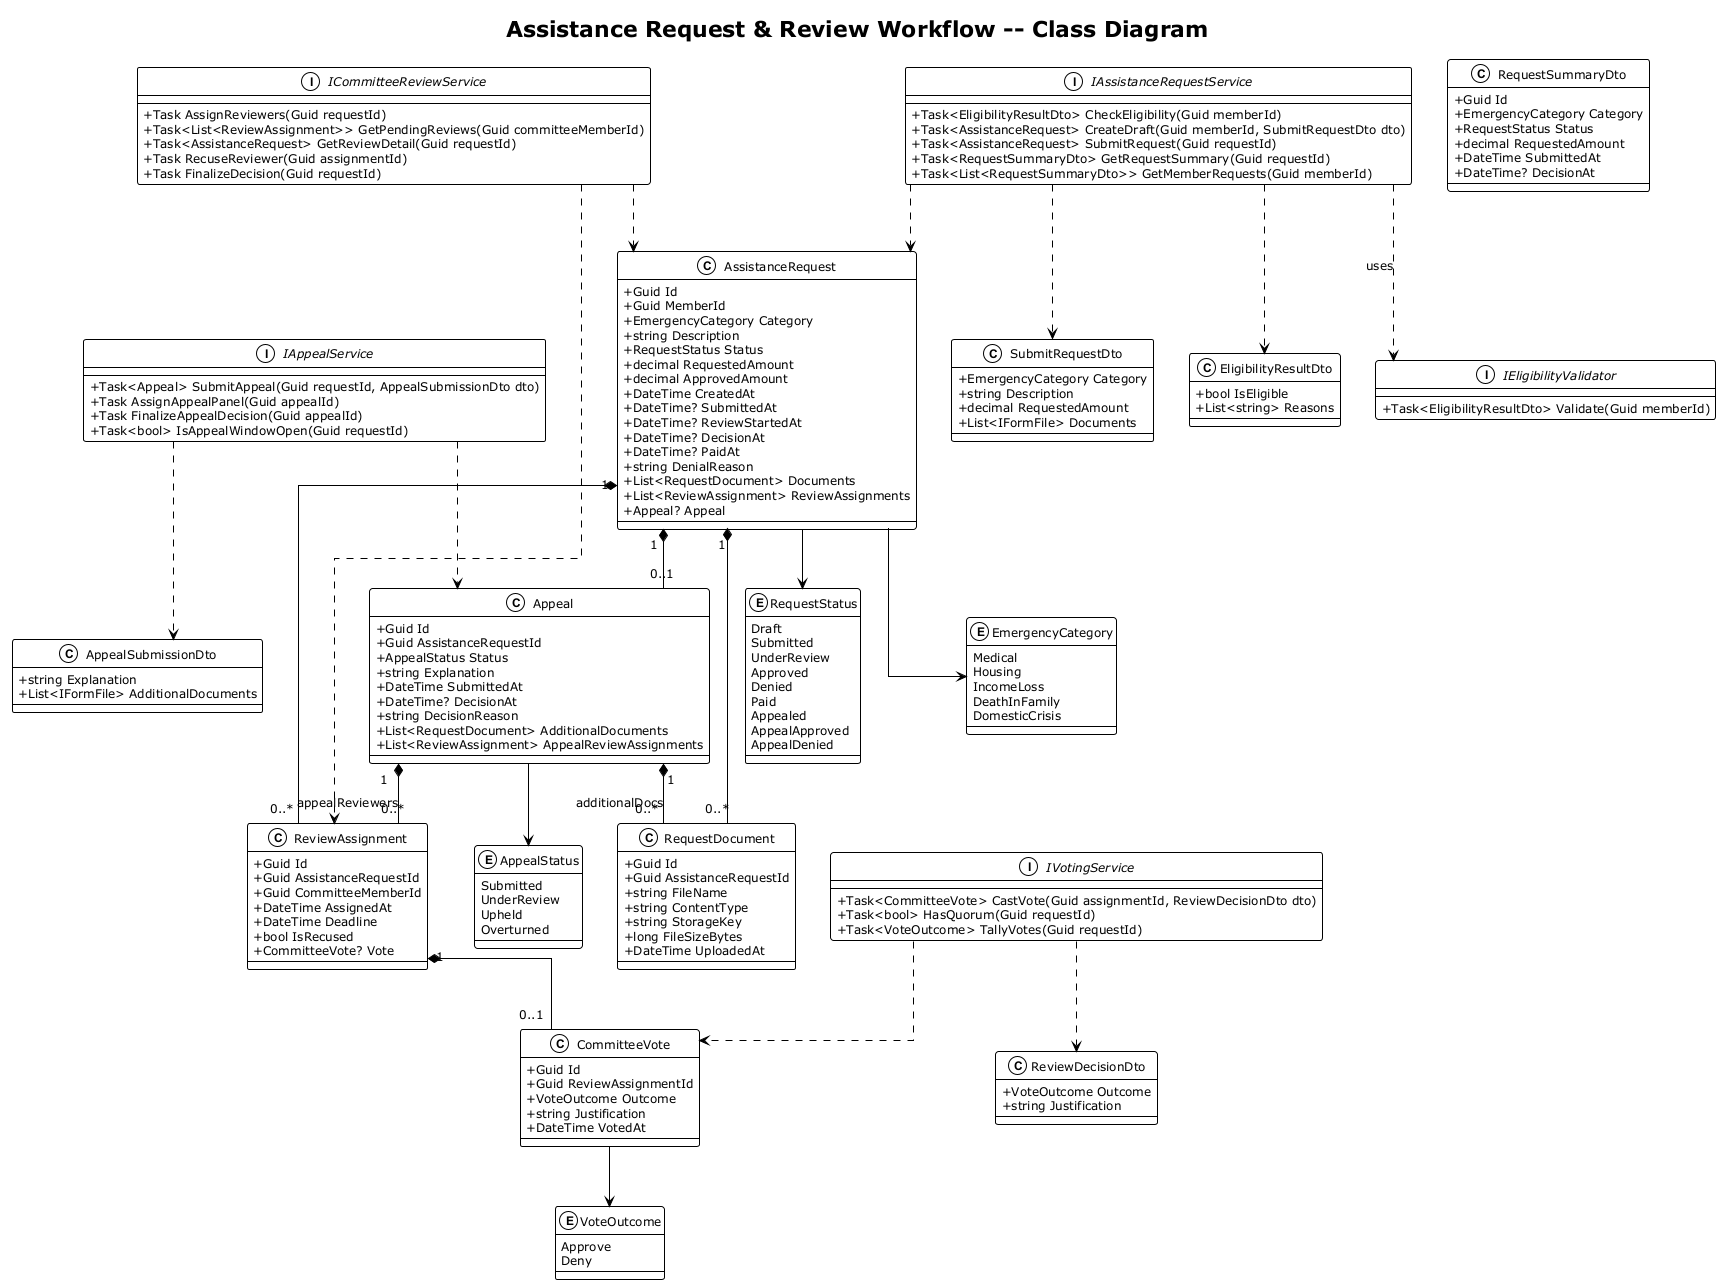

The diagram above was rendered by PlantUML. Its source (embedded in the PNG):
@startuml class-diagram
!theme plain
skinparam linetype ortho
skinparam classAttributeIconSize 0
skinparam classFontSize 13
skinparam defaultFontSize 12

title Assistance Request & Review Workflow -- Class Diagram

' ──────────────────────────────────────────────
'  ENUMERATIONS
' ──────────────────────────────────────────────

enum EmergencyCategory {
    Medical
    Housing
    IncomeLoss
    DeathInFamily
    DomesticCrisis
}

enum RequestStatus {
    Draft
    Submitted
    UnderReview
    Approved
    Denied
    Paid
    Appealed
    AppealApproved
    AppealDenied
}

enum VoteOutcome {
    Approve
    Deny
}

enum AppealStatus {
    Submitted
    UnderReview
    Upheld
    Overturned
}

' ──────────────────────────────────────────────
'  DOMAIN ENTITIES
' ──────────────────────────────────────────────

class AssistanceRequest {
    +Guid Id
    +Guid MemberId
    +EmergencyCategory Category
    +string Description
    +RequestStatus Status
    +decimal RequestedAmount
    +decimal ApprovedAmount
    +DateTime CreatedAt
    +DateTime? SubmittedAt
    +DateTime? ReviewStartedAt
    +DateTime? DecisionAt
    +DateTime? PaidAt
    +string DenialReason
    +List<RequestDocument> Documents
    +List<ReviewAssignment> ReviewAssignments
    +Appeal? Appeal
}

class RequestDocument {
    +Guid Id
    +Guid AssistanceRequestId
    +string FileName
    +string ContentType
    +string StorageKey
    +long FileSizeBytes
    +DateTime UploadedAt
}

class ReviewAssignment {
    +Guid Id
    +Guid AssistanceRequestId
    +Guid CommitteeMemberId
    +DateTime AssignedAt
    +DateTime Deadline
    +bool IsRecused
    +CommitteeVote? Vote
}

class CommitteeVote {
    +Guid Id
    +Guid ReviewAssignmentId
    +VoteOutcome Outcome
    +string Justification
    +DateTime VotedAt
}

class Appeal {
    +Guid Id
    +Guid AssistanceRequestId
    +AppealStatus Status
    +string Explanation
    +DateTime SubmittedAt
    +DateTime? DecisionAt
    +string DecisionReason
    +List<RequestDocument> AdditionalDocuments
    +List<ReviewAssignment> AppealReviewAssignments
}

' ──────────────────────────────────────────────
'  DTOs
' ──────────────────────────────────────────────

class SubmitRequestDto {
    +EmergencyCategory Category
    +string Description
    +decimal RequestedAmount
    +List<IFormFile> Documents
}

class ReviewDecisionDto {
    +VoteOutcome Outcome
    +string Justification
}

class AppealSubmissionDto {
    +string Explanation
    +List<IFormFile> AdditionalDocuments
}

class RequestSummaryDto {
    +Guid Id
    +EmergencyCategory Category
    +RequestStatus Status
    +decimal RequestedAmount
    +DateTime SubmittedAt
    +DateTime? DecisionAt
}

class EligibilityResultDto {
    +bool IsEligible
    +List<string> Reasons
}

' ──────────────────────────────────────────────
'  SERVICE INTERFACES
' ──────────────────────────────────────────────

interface IAssistanceRequestService {
    +Task<EligibilityResultDto> CheckEligibility(Guid memberId)
    +Task<AssistanceRequest> CreateDraft(Guid memberId, SubmitRequestDto dto)
    +Task<AssistanceRequest> SubmitRequest(Guid requestId)
    +Task<RequestSummaryDto> GetRequestSummary(Guid requestId)
    +Task<List<RequestSummaryDto>> GetMemberRequests(Guid memberId)
}

interface ICommitteeReviewService {
    +Task AssignReviewers(Guid requestId)
    +Task<List<ReviewAssignment>> GetPendingReviews(Guid committeeMemberId)
    +Task<AssistanceRequest> GetReviewDetail(Guid requestId)
    +Task RecuseReviewer(Guid assignmentId)
    +Task FinalizeDecision(Guid requestId)
}

interface IVotingService {
    +Task<CommitteeVote> CastVote(Guid assignmentId, ReviewDecisionDto dto)
    +Task<bool> HasQuorum(Guid requestId)
    +Task<VoteOutcome> TallyVotes(Guid requestId)
}

interface IAppealService {
    +Task<Appeal> SubmitAppeal(Guid requestId, AppealSubmissionDto dto)
    +Task AssignAppealPanel(Guid appealId)
    +Task FinalizeAppealDecision(Guid appealId)
    +Task<bool> IsAppealWindowOpen(Guid requestId)
}

interface IEligibilityValidator {
    +Task<EligibilityResultDto> Validate(Guid memberId)
}

' ──────────────────────────────────────────────
'  RELATIONSHIPS
' ──────────────────────────────────────────────

AssistanceRequest --> EmergencyCategory
AssistanceRequest --> RequestStatus
AssistanceRequest "1" *-- "0..*" RequestDocument
AssistanceRequest "1" *-- "0..*" ReviewAssignment
AssistanceRequest "1" *-- "0..1" Appeal

ReviewAssignment "1" *-- "0..1" CommitteeVote
CommitteeVote --> VoteOutcome

Appeal --> AppealStatus
Appeal "1" *-- "0..*" RequestDocument : additionalDocs
Appeal "1" *-- "0..*" ReviewAssignment : appealReviewers

IAssistanceRequestService ..> AssistanceRequest
IAssistanceRequestService ..> EligibilityResultDto
IAssistanceRequestService ..> SubmitRequestDto

ICommitteeReviewService ..> ReviewAssignment
ICommitteeReviewService ..> AssistanceRequest

IVotingService ..> CommitteeVote
IVotingService ..> ReviewDecisionDto

IAppealService ..> Appeal
IAppealService ..> AppealSubmissionDto

IAssistanceRequestService ..> IEligibilityValidator : uses

@enduml